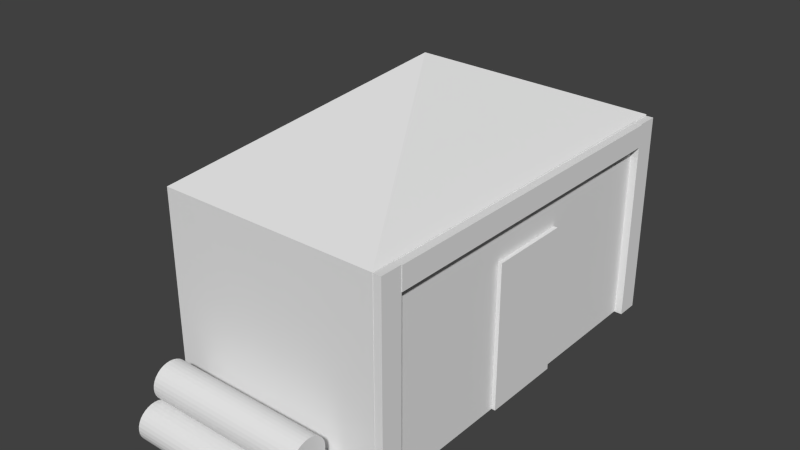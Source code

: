 # Source: egyptian_woodworking.blend  (saved by Blender 2.75.0; exported with 4.5.12 LTS)
import bpy
from mathutils import Matrix  # noqa: F401  (used for matrix-valued properties, if any)

bpy.ops.wm.read_factory_settings(use_empty=True)
scene = bpy.context.scene
scene.name = 'Scene'

# ---- collections
col_collection_1 = bpy.data.collections.new('Collection 1'); scene.collection.children.link(col_collection_1)

# ---- materials (node trees are filled in below, after node groups)
mat_material_004 = bpy.data.materials.new('Material.004')
mat_material_004.alpha_threshold = 0.0
mat_material_004.use_transparent_shadow = False
mat_material_004.roughness = 0.5
mat_material_004.specular_intensity = 0.0
mat_troncs_001 = bpy.data.materials.new('troncs.001')
mat_troncs_001.alpha_threshold = 0.0
mat_troncs_001.use_transparent_shadow = False
mat_troncs_001.roughness = 0.5
mat_troncs_001.specular_intensity = 0.0
mat_cara_troncs = bpy.data.materials.new('cara_troncs')
mat_cara_troncs.alpha_threshold = 0.0
mat_cara_troncs.use_transparent_shadow = False
mat_cara_troncs.roughness = 0.5
mat_cara_troncs.specular_intensity = 0.0
mat_taulada = bpy.data.materials.new('taulada')
mat_taulada.alpha_threshold = 0.0
mat_taulada.use_transparent_shadow = False
mat_taulada.preview_render_type = 'FLAT'
mat_taulada.roughness = 0.5
mat_taulada.specular_intensity = 0.0
mat_paret = bpy.data.materials.new('paret')
mat_paret.alpha_threshold = 0.0
mat_paret.use_transparent_shadow = False
mat_paret.roughness = 0.5
mat_paret.specular_intensity = 0.0
mat_material = bpy.data.materials.new('Material')
mat_material.alpha_threshold = 0.0
mat_material.use_transparent_shadow = False
mat_material.preview_render_type = 'FLAT'
mat_material.roughness = 0.5
mat_material.specular_intensity = 0.0
mat_material_002 = bpy.data.materials.new('Material.002')
mat_material_002.alpha_threshold = 0.0
mat_material_002.use_transparent_shadow = False
mat_material_002.roughness = 0.5
mat_material_002.specular_intensity = 0.0
mat_material_003 = bpy.data.materials.new('Material.003')
mat_material_003.alpha_threshold = 0.0
mat_material_003.use_transparent_shadow = False
mat_material_003.roughness = 0.5
mat_material_003.specular_intensity = 0.0
mat_material_001 = bpy.data.materials.new('Material.001')
mat_material_001.alpha_threshold = 0.0
mat_material_001.use_transparent_shadow = False
mat_material_001.roughness = 0.5
mat_material_001.specular_intensity = 0.0

# ---- material node trees

# ---- world
world_world = bpy.data.worlds.new('World'); scene.world = world_world
world_world.color = (0.05088, 0.05088, 0.05088)
world_world.use_sun_shadow = False
world_world.sun_shadow_jitter_overblur = 0.0
world_world.cycles.sampling_method = 'MANUAL'
world_world.cycles.sample_map_resolution = 256

# ---- meshes
me_cube = bpy.data.meshes.new('Cube')
me_cube.from_pydata([(1.36, 0.008337, 0.5809), (1.36, 1.816, 0.5809), (1.36, 0.008337, -0.4421), (1.36, 1.816, -0.4421), (1.411, 0.008337, 0.5809), (1.411, 1.816, 0.5809), (1.411, 0.008337, -0.4421), (1.411, 1.816, -0.4421), (1.358, 2.233, -2.02), (1.352, 2.237, 2.204), (1.358, 2.506, -2.02), (1.352, 2.51, 2.203), (1.465, 2.233, -2.02), (1.459, 2.237, 2.204), (1.465, 2.506, -2.02), (1.459, 2.51, 2.203), (1.345, -0.007103, -2.043), (1.345, 2.508, -2.043), (1.345, -0.007103, -2.316), (1.345, 2.508, -2.316), (1.452, -0.007103, -2.043), (1.452, 2.508, -2.043), (1.452, -0.007103, -2.316), (1.452, 2.508, -2.316), (1.347, 0.0009716, 2.477), (1.347, 2.516, 2.477), (1.347, 0.0009716, 2.204), (1.347, 2.516, 2.204), (1.454, 0.0009716, 2.477), (1.454, 2.516, 2.477), (1.454, 0.0009716, 2.204), (1.454, 2.516, 2.204), (1.357, -2.676e-05, -2.329), (1.357, -2.655e-05, 2.48), (-1.359, -2.655e-05, 2.48), (-1.359, -2.676e-05, -2.329), (1.357, 2.52, -2.329), (1.357, 2.52, 2.48), (-1.359, 2.52, 2.48), (-1.359, 2.52, -2.329), (0.001534, 3.586, 0.07139), (0.001534, 3.586, 0.07973), (-0.003177, 3.586, 0.07973), (-0.003177, 3.586, 0.07139), (-0.989, 0.2418, 2.504), (0.9599, 0.2298, 2.504), (-0.9901, 0.1975, 2.509), (0.9588, 0.1856, 2.509), (-0.9913, 0.155, 2.522), (0.9576, 0.143, 2.522), (-0.9923, 0.1158, 2.543), (0.9566, 0.1038, 2.543), (-0.9932, 0.08143, 2.571), (0.9557, 0.06945, 2.571), (-0.994, 0.05323, 2.605), (0.9549, 0.04125, 2.605), (-0.9945, 0.03227, 2.645), (0.9544, 0.0203, 2.645), (-0.9949, 0.01937, 2.687), (0.954, 0.007392, 2.687), (-0.995, 0.01501, 2.731), (0.9539, 0.003035, 2.731), (-0.9949, 0.01937, 2.776), (0.954, 0.007392, 2.776), (-0.9945, 0.03227, 2.818), (0.9544, 0.0203, 2.818), (-0.994, 0.05323, 2.857), (0.9549, 0.04125, 2.857), (-0.9932, 0.08143, 2.892), (0.9557, 0.06945, 2.892), (-0.9923, 0.1158, 2.92), (0.9566, 0.1038, 2.92), (-0.9913, 0.155, 2.941), (0.9576, 0.143, 2.941), (-0.9901, 0.1975, 2.954), (0.9588, 0.1856, 2.954), (-0.989, 0.2418, 2.958), (0.9599, 0.2298, 2.958), (-0.9878, 0.286, 2.954), (0.9611, 0.274, 2.954), (-0.9867, 0.3286, 2.941), (0.9622, 0.3166, 2.941), (-0.9857, 0.3678, 2.92), (0.9632, 0.3558, 2.92), (-0.9847, 0.4021, 2.892), (0.9642, 0.3902, 2.892), (-0.984, 0.4303, 2.857), (0.9649, 0.4184, 2.857), (-0.9834, 0.4513, 2.818), (0.9654, 0.4393, 2.818), (-0.9831, 0.4642, 2.776), (0.9658, 0.4522, 2.776), (-0.983, 0.4686, 2.731), (0.9659, 0.4566, 2.731), (-0.9831, 0.4642, 2.687), (0.9658, 0.4522, 2.687), (-0.9834, 0.4513, 2.645), (0.9654, 0.4393, 2.645), (-0.984, 0.4303, 2.605), (0.9649, 0.4184, 2.605), (-0.9847, 0.4021, 2.571), (0.9642, 0.3902, 2.571), (-0.9857, 0.3678, 2.543), (0.9632, 0.3558, 2.543), (-0.9867, 0.3286, 2.522), (0.9622, 0.3166, 2.522), (-0.9878, 0.286, 2.509), (0.9611, 0.274, 2.509), (-0.994, 0.2417, 2.968), (0.9549, 0.2297, 2.968), (-0.9952, 0.1975, 2.973), (0.9537, 0.1855, 2.973), (-0.9963, 0.1549, 2.986), (0.9526, 0.1429, 2.986), (-0.9973, 0.1157, 3.006), (0.9516, 0.1037, 3.006), (-0.9982, 0.08135, 3.035), (0.9507, 0.06937, 3.035), (-0.999, 0.05314, 3.069), (0.9499, 0.04117, 3.069), (-0.9995, 0.03219, 3.108), (0.9494, 0.02021, 3.108), (-0.9999, 0.01928, 3.151), (0.949, 0.00731, 3.151), (-1.0, 0.01493, 3.195), (0.9489, 0.002953, 3.195), (-0.9999, 0.01928, 3.239), (0.949, 0.00731, 3.239), (-0.9995, 0.03219, 3.282), (0.9494, 0.02021, 3.282), (-0.999, 0.05314, 3.321), (0.9499, 0.04117, 3.321), (-0.9982, 0.08135, 3.355), (0.9507, 0.06937, 3.355), (-0.9973, 0.1157, 3.384), (0.9516, 0.1037, 3.384), (-0.9963, 0.1549, 3.405), (0.9526, 0.1429, 3.405), (-0.9952, 0.1975, 3.418), (0.9537, 0.1855, 3.418), (-0.994, 0.2417, 3.422), (0.9549, 0.2297, 3.422), (-0.9928, 0.2859, 3.418), (0.9561, 0.274, 3.418), (-0.9917, 0.3285, 3.405), (0.9572, 0.3165, 3.405), (-0.9907, 0.3677, 3.384), (0.9582, 0.3557, 3.384), (-0.9898, 0.4021, 3.355), (0.9591, 0.3901, 3.355), (-0.989, 0.4303, 3.321), (0.9599, 0.4183, 3.321), (-0.9885, 0.4512, 3.282), (0.9604, 0.4392, 3.282), (-0.9881, 0.4641, 3.239), (0.9608, 0.4521, 3.239), (-0.988, 0.4685, 3.195), (0.9609, 0.4565, 3.195), (-0.9881, 0.4641, 3.151), (0.9608, 0.4521, 3.151), (-0.9885, 0.4512, 3.108), (0.9604, 0.4392, 3.108), (-0.989, 0.4303, 3.069), (0.9599, 0.4183, 3.069), (-0.9898, 0.4021, 3.035), (0.9591, 0.3901, 3.035), (-0.9907, 0.3677, 3.006), (0.9582, 0.3557, 3.006), (-0.9917, 0.3285, 2.986), (0.9572, 0.3165, 2.986), (-0.9928, 0.2859, 2.973), (0.9561, 0.274, 2.973), (-0.9809, 0.6275, 2.739), (0.968, 0.6155, 2.739), (-0.982, 0.5833, 2.744), (0.9669, 0.5713, 2.744), (-0.9831, 0.5407, 2.756), (0.9658, 0.5287, 2.756), (-0.9842, 0.5015, 2.777), (0.9647, 0.4895, 2.777), (-0.9851, 0.4671, 2.806), (0.9638, 0.4552, 2.806), (-0.9858, 0.4389, 2.84), (0.9631, 0.427, 2.84), (-0.9864, 0.418, 2.879), (0.9625, 0.406, 2.879), (-0.9867, 0.4051, 2.922), (0.9622, 0.3931, 2.922), (-0.9868, 0.4007, 2.966), (0.9621, 0.3888, 2.966), (-0.9867, 0.4051, 3.01), (0.9622, 0.3931, 3.01), (-0.9864, 0.418, 3.053), (0.9625, 0.406, 3.053), (-0.9858, 0.4389, 3.092), (0.9631, 0.427, 3.092), (-0.9851, 0.4671, 3.126), (0.9638, 0.4552, 3.126), (-0.9842, 0.5015, 3.155), (0.9647, 0.4895, 3.155), (-0.9831, 0.5407, 3.176), (0.9658, 0.5287, 3.176), (-0.982, 0.5833, 3.189), (0.9669, 0.5713, 3.189), (-0.9809, 0.6275, 3.193), (0.968, 0.6155, 3.193), (-0.9797, 0.6717, 3.189), (0.9692, 0.6598, 3.189), (-0.9786, 0.7143, 3.176), (0.9703, 0.7023, 3.176), (-0.9775, 0.7535, 3.155), (0.9714, 0.7415, 3.155), (-0.9766, 0.7878, 3.126), (0.9723, 0.7759, 3.126), (-0.9759, 0.8161, 3.092), (0.973, 0.8041, 3.092), (-0.9753, 0.837, 3.053), (0.9736, 0.825, 3.053), (-0.975, 0.8499, 3.01), (0.9739, 0.8379, 3.01), (-0.9749, 0.8543, 2.966), (0.974, 0.8423, 2.966), (-0.975, 0.8499, 2.922), (0.9739, 0.8379, 2.922), (-0.9753, 0.837, 2.879), (0.9736, 0.825, 2.879), (-0.9759, 0.8161, 2.84), (0.973, 0.8041, 2.84), (-0.9766, 0.7878, 2.806), (0.9723, 0.7759, 2.806), (-0.9775, 0.7535, 2.777), (0.9714, 0.7415, 2.777), (-0.9786, 0.7143, 2.756), (0.9703, 0.7023, 2.756), (-0.9797, 0.6717, 2.744), (0.9692, 0.6598, 2.744)], [], [(1, 3, 2, 0), (3, 7, 6, 2), (7, 5, 4, 6), (5, 1, 0, 4), (0, 2, 6, 4), (5, 7, 3, 1), (9, 11, 10, 8), (11, 15, 14, 10), (15, 13, 12, 14), (13, 9, 8, 12), (8, 10, 14, 12), (13, 15, 11, 9), (17, 19, 18, 16), (19, 23, 22, 18), (23, 21, 20, 22), (21, 17, 16, 20), (16, 18, 22, 20), (21, 23, 19, 17), (25, 27, 26, 24), (27, 31, 30, 26), (31, 29, 28, 30), (29, 25, 24, 28), (24, 26, 30, 28), (29, 31, 27, 25), (32, 33, 34, 35), (39, 38, 42, 43), (32, 36, 37, 33), (33, 37, 38, 34), (34, 38, 39, 35), (36, 32, 35, 39), (40, 43, 42, 41), (36, 39, 43, 40), (38, 37, 41, 42), (37, 36, 40, 41), (44, 45, 47, 46), (46, 47, 49, 48), (48, 49, 51, 50), (50, 51, 53, 52), (52, 53, 55, 54), (54, 55, 57, 56), (56, 57, 59, 58), (58, 59, 61, 60), (60, 61, 63, 62), (62, 63, 65, 64), (64, 65, 67, 66), (66, 67, 69, 68), (68, 69, 71, 70), (70, 71, 73, 72), (72, 73, 75, 74), (74, 75, 77, 76), (76, 77, 79, 78), (78, 79, 81, 80), (80, 81, 83, 82), (82, 83, 85, 84), (84, 85, 87, 86), (86, 87, 89, 88), (88, 89, 91, 90), (90, 91, 93, 92), (92, 93, 95, 94), (94, 95, 97, 96), (96, 97, 99, 98), (98, 99, 101, 100), (100, 101, 103, 102), (102, 103, 105, 104), (47, 45, 107, 105, 103, 101, 99, 97, 95, 93, 91, 89, 87, 85, 83, 81, 79, 77, 75, 73, 71, 69, 67, 65, 63, 61, 59, 57, 55, 53, 51, 49), (106, 107, 45, 44), (104, 105, 107, 106), (44, 46, 48, 50, 52, 54, 56, 58, 60, 62, 64, 66, 68, 70, 72, 74, 76, 78, 80, 82, 84, 86, 88, 90, 92, 94, 96, 98, 100, 102, 104, 106), (108, 109, 111, 110), (110, 111, 113, 112), (112, 113, 115, 114), (114, 115, 117, 116), (116, 117, 119, 118), (118, 119, 121, 120), (120, 121, 123, 122), (122, 123, 125, 124), (124, 125, 127, 126), (126, 127, 129, 128), (128, 129, 131, 130), (130, 131, 133, 132), (132, 133, 135, 134), (134, 135, 137, 136), (136, 137, 139, 138), (138, 139, 141, 140), (140, 141, 143, 142), (142, 143, 145, 144), (144, 145, 147, 146), (146, 147, 149, 148), (148, 149, 151, 150), (150, 151, 153, 152), (152, 153, 155, 154), (154, 155, 157, 156), (156, 157, 159, 158), (158, 159, 161, 160), (160, 161, 163, 162), (162, 163, 165, 164), (164, 165, 167, 166), (166, 167, 169, 168), (111, 109, 171, 169, 167, 165, 163, 161, 159, 157, 155, 153, 151, 149, 147, 145, 143, 141, 139, 137, 135, 133, 131, 129, 127, 125, 123, 121, 119, 117, 115, 113), (170, 171, 109, 108), (168, 169, 171, 170), (108, 110, 112, 114, 116, 118, 120, 122, 124, 126, 128, 130, 132, 134, 136, 138, 140, 142, 144, 146, 148, 150, 152, 154, 156, 158, 160, 162, 164, 166, 168, 170), (172, 173, 175, 174), (174, 175, 177, 176), (176, 177, 179, 178), (178, 179, 181, 180), (180, 181, 183, 182), (182, 183, 185, 184), (184, 185, 187, 186), (186, 187, 189, 188), (188, 189, 191, 190), (190, 191, 193, 192), (192, 193, 195, 194), (194, 195, 197, 196), (196, 197, 199, 198), (198, 199, 201, 200), (200, 201, 203, 202), (202, 203, 205, 204), (204, 205, 207, 206), (206, 207, 209, 208), (208, 209, 211, 210), (210, 211, 213, 212), (212, 213, 215, 214), (214, 215, 217, 216), (216, 217, 219, 218), (218, 219, 221, 220), (220, 221, 223, 222), (222, 223, 225, 224), (224, 225, 227, 226), (226, 227, 229, 228), (228, 229, 231, 230), (230, 231, 233, 232), (175, 173, 235, 233, 231, 229, 227, 225, 223, 221, 219, 217, 215, 213, 211, 209, 207, 205, 203, 201, 199, 197, 195, 193, 191, 189, 187, 185, 183, 181, 179, 177), (234, 235, 173, 172), (232, 233, 235, 234), (172, 174, 176, 178, 180, 182, 184, 186, 188, 190, 192, 194, 196, 198, 200, 202, 204, 206, 208, 210, 212, 214, 216, 218, 220, 222, 224, 226, 228, 230, 232, 234)])
me_cube.polygons.foreach_set('material_index', [5, 5, 5, 5, 5, 5, 6, 6, 6, 6, 6, 6, 7, 7, 7, 7, 7, 7, 8, 8, 8, 8, 8, 8, 0, 3, 4, 4, 4, 4, 3, 3, 3, 3, 1, 1, 1, 1, 1, 1, 1, 1, 1, 1, 1, 1, 1, 1, 1, 1, 1, 1, 1, 1, 1, 1, 1, 1, 1, 1, 1, 1, 1, 1, 2, 1, 1, 1, 1, 1, 1, 1, 1, 1, 1, 1, 1, 1, 1, 1, 1, 1, 1, 1, 1, 1, 1, 1, 1, 1, 1, 1, 1, 1, 1, 1, 1, 1, 2, 1, 1, 1, 1, 1, 1, 1, 1, 1, 1, 1, 1, 1, 1, 1, 1, 1, 1, 1, 1, 1, 1, 1, 1, 1, 1, 1, 1, 1, 1, 1, 1, 1, 2, 1, 1, 1])
_uv = me_cube.uv_layers.new(name='UVMap')
_uv.uv.foreach_set('vector', [0.0, 0.0, 0.0, 0.0, 0.0, 0.0, 0.0, 0.0, 0.05903, 1.0, 2.429e-05, 1.0, 2.429e-05, 2.429e-05, 0.05902, 2.429e-05, 0.1771, 1.274, 0.174, -0.2791, 0.8178, -0.2821, 0.8209, 1.271, 0.05903, 1.0, 2.429e-05, 1.0, 2.429e-05, 2.429e-05, 0.05902, 2.429e-05, 0.0, 0.0, 0.0, 0.0, 0.0, 0.0, 0.0, 0.0, 3.229e-05, 3.229e-05, 1.0, 3.266e-05, 1.0, 0.1043, 3.229e-05, 0.1043, 0.0, 0.0, 1.0, 0.0, 1.0, 1.0, 0.0, 1.0, 0.02527, 1.0, 1.596e-05, 0.9999, 1.589e-05, 1.589e-05, 0.02527, 5.103e-05, 1.001, 0.9967, 0.904, 0.9967, 0.904, -0.003147, 1.001, -0.003189, 0.02527, 0.9999, 1.768e-05, 1.0, 1.589e-05, 5.103e-05, 0.02527, 1.589e-05, 0.0, 0.0, 1.0, 0.0, 1.0, 1.0, 0.0, 1.0, 0.0, 0.0, 0.0, 0.0, 0.0, 0.0, 0.0, 0.0, 0.0, 0.0, 0.0, 0.0, 0.0, 0.0, 0.0, 0.0, 1.0, 2.325e-05, 1.0, 0.04243, 2.059e-05, 0.04243, 2.059e-05, 2.059e-05, 1.0, 2.688e-05, 1.0, 0.07229, 2.688e-05, 0.07229, 2.692e-05, 2.7e-05, 1.0, 2.181e-05, 1.0, 0.04243, 2.063e-05, 0.04243, 2.059e-05, 2.059e-05, 0.0, 0.0, 0.0, 0.0, 0.0, 0.0, 0.0, 0.0, 6.322e-05, 0.9999, 6.252e-05, 6.252e-05, 0.391, 6.252e-05, 0.391, 0.9999, 0.0, 0.0, 0.0, 0.0, 0.0, 0.0, 0.0, 0.0, 0.0, 0.0, 0.0, 0.0, 0.0, 0.0, 0.0, 0.0, 0.9944, 1.0, 0.8315, 1.0, 0.8315, 4.035e-05, 0.9944, 4.035e-05, 1.0, 1.681e-05, 1.0, 0.02827, 1.692e-05, 0.02827, 1.681e-05, 1.681e-05, 0.0, 0.0, 0.0, 0.0, 0.0, 0.0, 0.0, 0.0, 7.66e-05, 0.9999, 7.66e-05, 7.66e-05, 0.5869, 7.66e-05, 0.5869, 0.9999, 0.0, 0.0, 0.0, 0.0, 0.0, 0.0, 0.0, 0.0, 0.0, 0.0, 1.0, 0.0, 1.0, 1.0, 0.0, 1.0, 0.5924, 0.1036, 0.5924, 0.8966, -0.0683, 0.8964, -0.06824, 0.1034, 0.712, 8.437e-05, 0.712, 0.9999, 8.44e-05, 0.9999, 8.437e-05, 8.459e-05, 0.5035, 0.238, 0.5035, 0.762, -0.1572, 0.762, -0.1572, 0.238, 0.712, 8.437e-05, 0.712, 0.9999, 8.44e-05, 0.9999, 8.437e-05, 8.469e-05, 0.0, 0.0, 1.0, 0.0, 1.0, 1.0, 0.0, 1.0, 0.0, 0.0, 1.0, 0.0, 1.0, 1.0, 0.0, 1.0, 0.0, 0.0, 1.0, 0.0, 1.0, 1.0, 0.0, 1.0, 0.0, 0.0, 1.0, 0.0, 1.0, 1.0, 0.0, 1.0, 0.0, 0.0, 0.0, 0.0, 0.0, 0.0, 0.0, 0.0, 0.0, 0.0, 0.0, 0.0, 0.0, 0.0, 0.0, 0.0, 0.0, 0.0, 0.0, 0.0, 0.0, 0.0, 0.0, 0.0, 0.0009091, 0.7253, 0.7065, 0.7253, 0.7062, 0.7414, 0.0006571, 0.7414, 0.0006571, 0.7414, 0.7062, 0.7414, 0.706, 0.7575, 0.0004502, 0.7575, 0.0004502, 0.7575, 0.706, 0.7575, 0.7059, 0.7736, 0.0002965, 0.7736, 0.0002965, 0.7736, 0.7059, 0.7736, 0.7058, 0.7897, 0.000202, 0.7897, 0.000202, 0.7897, 0.7058, 0.7897, 0.7058, 0.8058, 0.00017, 0.8058, 0.00017, 0.8058, 0.7058, 0.8058, 0.7058, 0.8219, 0.0002019, 0.8219, 0.0002019, 0.8219, 0.7058, 0.8219, 0.7059, 0.838, 0.0002966, 0.838, 0.0002966, 0.838, 0.7059, 0.838, 0.706, 0.8541, 0.0004503, 0.8541, 0.0004503, 0.8541, 0.706, 0.8541, 0.7062, 0.8702, 0.0006572, 0.8702, 0.0006572, 0.8702, 0.7062, 0.8702, 0.7065, 0.8863, 0.0009092, 0.8863, 0.0009092, 0.8863, 0.7065, 0.8863, 0.7068, 0.9024, 0.001197, 0.9024, 0.001197, 0.9024, 0.7068, 0.9024, 0.7071, 0.9185, 0.001509, 0.9185, 0.0, 0.0, 0.0, 0.0, 0.0, 0.0, 0.0, 0.0, 0.0001902, 0.0001902, 0.9979, 0.0001972, 0.9983, 0.03432, 0.0006488, 0.03431, 0.0006488, 0.03431, 0.9983, 0.03432, 0.9988, 0.06844, 0.00109, 0.06844, 0.00109, 0.06844, 0.9988, 0.06844, 0.9992, 0.1026, 0.001496, 0.1026, 0.001496, 0.1026, 0.9992, 0.1026, 0.9995, 0.1367, 0.001853, 0.1367, 0.001853, 0.1367, 0.9995, 0.1367, 0.9998, 0.1708, 0.002145, 0.1708, 0.0, 0.0, 0.0, 0.0, 0.0, 0.0, 0.0, 0.0, 0.0001902, 0.5477, 0.9979, 0.5477, 0.998, 0.5819, 0.0003241, 0.5819, 0.0003241, 0.5819, 0.998, 0.5819, 0.998, 0.616, 0.0003692, 0.616, 0.0006571, 0.9188, 0.7063, 0.9188, 0.7062, 0.9349, 0.0006252, 0.9349, 0.0006252, 0.9349, 0.7062, 0.9349, 0.7061, 0.951, 0.0005305, 0.951, 0.0005305, 0.951, 0.7061, 0.951, 0.706, 0.9671, 0.0003768, 0.9671, 0.0003768, 0.9671, 0.706, 0.9671, 0.7058, 0.9832, 0.00017, 0.9832, 0.0009532, 0.4791, 0.9986, 0.4791, 0.9982, 0.5132, 0.0005967, 0.5132, 0.0005967, 0.5132, 0.9982, 0.5132, 0.9978, 0.5474, 0.0001902, 0.5473, 0.7368, 0.057, 0.8187, 0.1117, 0.8883, 0.1813, 0.943, 0.2632, 0.9807, 0.3542, 0.9999, 0.4508, 0.9999, 0.5492, 0.9807, 0.6458, 0.943, 0.7368, 0.8883, 0.8187, 0.8187, 0.8883, 0.7368, 0.943, 0.6458, 0.9807, 0.5492, 0.9999, 0.4508, 0.9999, 0.3542, 0.9807, 0.2632, 0.943, 0.1813, 0.8883, 0.1117, 0.8187, 0.05699, 0.7368, 0.01931, 0.6458, 9.998e-05, 0.5492, 0.0001004, 0.4508, 0.01931, 0.3542, 0.057, 0.2632, 0.1117, 0.1813, 0.1813, 0.1117, 0.2632, 0.05699, 0.3542, 0.01931, 0.4508, 9.998e-05, 0.5492, 0.0001008, 0.6458, 0.01931, 0.0, 0.0, 0.0, 0.0, 0.0, 0.0, 0.0, 0.0, 0.0, 0.0, 0.0, 0.0, 0.0, 0.0, 0.0, 0.0, 0.4508, 9.998e-05, 0.5492, 9.998e-05, 0.6458, 0.01931, 0.7368, 0.05699, 0.8187, 0.1117, 0.8883, 0.1813, 0.943, 0.2632, 0.9807, 0.3542, 0.9999, 0.4508, 0.9999, 0.5492, 0.9807, 0.6458, 0.943, 0.7368, 0.8883, 0.8187, 0.8187, 0.8883, 0.7368, 0.943, 0.6458, 0.9807, 0.5492, 0.9999, 0.4508, 0.9999, 0.3542, 0.9807, 0.2632, 0.943, 0.1813, 0.8883, 0.1117, 0.8187, 0.05699, 0.7368, 0.01931, 0.6458, 0.0001001, 0.5492, 9.998e-05, 0.4508, 0.01931, 0.3542, 0.05699, 0.2632, 0.1117, 0.1813, 0.1813, 0.1117, 0.2632, 0.05699, 0.3542, 0.01931, 0.001835, 0.00017, 0.7074, 0.0001815, 0.7071, 0.01628, 0.00151, 0.01627, 0.00151, 0.01627, 0.7071, 0.01628, 0.7068, 0.03237, 0.001198, 0.03236, 0.001198, 0.03236, 0.7068, 0.03237, 0.7065, 0.04847, 0.0009102, 0.04846, 0.0009102, 0.04846, 0.7065, 0.04847, 0.7062, 0.06457, 0.000658, 0.06456, 0.000658, 0.06456, 0.7062, 0.06457, 0.706, 0.08067, 0.000451, 0.08066, 0.000451, 0.08066, 0.706, 0.08067, 0.7059, 0.09677, 0.0002971, 0.09676, 0.0002971, 0.09676, 0.7059, 0.09677, 0.7058, 0.1129, 0.0002023, 0.1129, 0.0002023, 0.1129, 0.7058, 0.1129, 0.7057, 0.129, 0.00017, 0.129, 0.00017, 0.129, 0.7057, 0.129, 0.7058, 0.1451, 0.0002018, 0.1451, 0.0002018, 0.1451, 0.7058, 0.1451, 0.7059, 0.1612, 0.0002963, 0.1612, 0.0002963, 0.1612, 0.7059, 0.1612, 0.706, 0.1773, 0.0004497, 0.1773, 0.0004497, 0.1773, 0.706, 0.1773, 0.7062, 0.1934, 0.0006564, 0.1934, 0.0006564, 0.1934, 0.7062, 0.1934, 0.7065, 0.2095, 0.0009081, 0.2095, 0.0009081, 0.2095, 0.7065, 0.2095, 0.7068, 0.2256, 0.001195, 0.2256, 0.001195, 0.2256, 0.7068, 0.2256, 0.7071, 0.2417, 0.001507, 0.2417, 0.001507, 0.2417, 0.7071, 0.2417, 0.7074, 0.2578, 0.001832, 0.2578, 0.001832, 0.2578, 0.7074, 0.2578, 0.7077, 0.2739, 0.002156, 0.2738, 0.002156, 0.2738, 0.7077, 0.2739, 0.708, 0.2899, 0.002468, 0.2899, 0.002468, 0.2899, 0.708, 0.2899, 0.7083, 0.306, 0.002755, 0.306, 0.002755, 0.306, 0.7083, 0.306, 0.7086, 0.3221, 0.003007, 0.3221, 0.003007, 0.3221, 0.7086, 0.3221, 0.7088, 0.3382, 0.003214, 0.3382, 0.003214, 0.3382, 0.7088, 0.3382, 0.7089, 0.3543, 0.003368, 0.3543, 0.003368, 0.3543, 0.7089, 0.3543, 0.709, 0.3704, 0.003462, 0.3704, 0.003462, 0.3704, 0.709, 0.3704, 0.7091, 0.3865, 0.003494, 0.3865, 0.003494, 0.3865, 0.7091, 0.3865, 0.709, 0.4026, 0.003462, 0.4026, 0.003462, 0.4026, 0.709, 0.4026, 0.7089, 0.4187, 0.003368, 0.4187, 0.0, 0.0, 0.0, 0.0, 0.0, 0.0, 0.0, 0.0, 0.002145, 0.1712, 0.9998, 0.1712, 0.9995, 0.2053, 0.001853, 0.2053, 0.001853, 0.2053, 0.9995, 0.2053, 0.9991, 0.2395, 0.001497, 0.2395, 0.001497, 0.2395, 0.9991, 0.2395, 0.9987, 0.2736, 0.00109, 0.2736, 0.5453, 0.9717, 0.4521, 0.9717, 0.3607, 0.9535, 0.2746, 0.9179, 0.1971, 0.8661, 0.1313, 0.8002, 0.0795, 0.7228, 0.04384, 0.6367, 0.02566, 0.5453, 0.02566, 0.4521, 0.04384, 0.3607, 0.07949, 0.2747, 0.1313, 0.1972, 0.1971, 0.1313, 0.2746, 0.07954, 0.3607, 0.04388, 0.4521, 0.0257, 0.5453, 0.0257, 0.6366, 0.04388, 0.7227, 0.07954, 0.8002, 0.1313, 0.8661, 0.1972, 0.9178, 0.2747, 0.9535, 0.3607, 0.9717, 0.4521, 0.9717, 0.5453, 0.9535, 0.6367, 0.9178, 0.7228, 0.8661, 0.8002, 0.8002, 0.8661, 0.7227, 0.9179, 0.6366, 0.9535, 0.0006489, 0.3077, 0.9983, 0.3077, 0.9978, 0.3418, 0.0001902, 0.3418, 0.00109, 0.2736, 0.9987, 0.2736, 0.9983, 0.3077, 0.0006489, 0.3077, 0.3558, 0.02461, 0.4513, 0.00561, 0.5487, 0.00561, 0.6442, 0.02461, 0.7342, 0.06188, 0.8152, 0.116, 0.884, 0.1848, 0.9381, 0.2658, 0.9754, 0.3558, 0.9944, 0.4513, 0.9944, 0.5487, 0.9754, 0.6442, 0.9381, 0.7342, 0.884, 0.8152, 0.8152, 0.884, 0.7342, 0.9381, 0.6442, 0.9754, 0.5487, 0.9944, 0.4513, 0.9944, 0.3558, 0.9754, 0.2658, 0.9381, 0.1848, 0.884, 0.116, 0.8152, 0.06188, 0.7342, 0.02461, 0.6442, 0.00561, 0.5487, 0.00561, 0.4513, 0.02461, 0.3558, 0.06188, 0.2658, 0.116, 0.1848, 0.1848, 0.116, 0.2658, 0.06188, 0.001497, 0.3763, 0.9991, 0.3763, 0.9987, 0.4105, 0.001038, 0.4105, 0.001038, 0.4105, 0.9987, 0.4105, 0.9982, 0.4446, 0.0005969, 0.4446, 0.0005969, 0.4446, 0.9982, 0.4446, 0.9978, 0.4787, 0.0001902, 0.4787, 0.0, 0.0, 0.0, 0.0, 0.0, 0.0, 0.0, 0.0, 0.0, 0.0, 0.0, 0.0, 0.0, 0.0, 0.0, 0.0, 0.0, 0.0, 0.0, 0.0, 0.0, 0.0, 0.0, 0.0, 0.0, 0.0, 0.0, 0.0, 0.0, 0.0, 0.0, 0.0, 0.0, 0.0, 0.0, 0.0, 0.0, 0.0, 0.0, 0.0, 0.00017, 0.9836, 0.7057, 0.9837, 0.7058, 0.9998, 0.0001982, 0.9997, 0.0, 0.0, 0.0, 0.0, 0.0, 0.0, 0.0, 0.0, 0.0, 0.0, 0.0, 0.0, 0.0, 0.0, 0.0, 0.0, 0.0001902, 0.6164, 0.9979, 0.6164, 0.9982, 0.6505, 0.0004825, 0.6505, 0.00017, 0.4191, 0.7057, 0.4191, 0.706, 0.4352, 0.0004217, 0.4352, 0.0004217, 0.4352, 0.706, 0.4352, 0.7063, 0.4513, 0.000709, 0.4513, 0.000709, 0.4513, 0.7063, 0.4513, 0.7066, 0.4674, 0.001021, 0.4674, 0.001021, 0.4674, 0.7066, 0.4674, 0.7069, 0.4835, 0.001345, 0.4835, 0.001345, 0.4835, 0.7069, 0.4835, 0.7072, 0.4996, 0.001669, 0.4996, 0.001669, 0.4996, 0.7072, 0.4996, 0.7076, 0.5157, 0.001981, 0.5157, 0.001981, 0.5157, 0.7076, 0.5157, 0.7078, 0.5318, 0.002269, 0.5318, 0.002269, 0.5318, 0.7078, 0.5318, 0.7081, 0.5479, 0.002521, 0.5479, 0.002521, 0.5479, 0.7081, 0.5479, 0.7083, 0.564, 0.002727, 0.564, 0.002727, 0.564, 0.7083, 0.564, 0.7085, 0.5801, 0.002881, 0.5801, 0.002881, 0.5801, 0.7085, 0.5801, 0.7085, 0.5962, 0.002976, 0.5962, 0.002976, 0.5962, 0.7085, 0.5962, 0.7086, 0.6123, 0.003008, 0.6123, 0.003008, 0.6123, 0.7086, 0.6123, 0.7085, 0.6284, 0.002976, 0.6284, 0.002976, 0.6284, 0.7085, 0.6284, 0.7085, 0.6445, 0.002881, 0.6445, 0.002881, 0.6445, 0.7085, 0.6445, 0.7083, 0.6606, 0.002727, 0.6606, 0.002727, 0.6606, 0.7083, 0.6606, 0.7081, 0.6767, 0.002521, 0.6767, 0.002521, 0.6767, 0.7081, 0.6767, 0.7078, 0.6928, 0.002269, 0.6928, 0.002269, 0.6928, 0.7078, 0.6928, 0.7076, 0.7089, 0.001981, 0.7089, 0.5492, 9.998e-05, 0.6458, 0.01931, 0.7368, 0.05699, 0.8187, 0.1117, 0.8883, 0.1813, 0.943, 0.2632, 0.9807, 0.3542, 0.9999, 0.4508, 0.9999, 0.5492, 0.9807, 0.6458, 0.943, 0.7368, 0.8883, 0.8187, 0.8187, 0.8883, 0.7368, 0.943, 0.6458, 0.9807, 0.5492, 0.9999, 0.4508, 0.9999, 0.3542, 0.9807, 0.2632, 0.943, 0.1813, 0.8883, 0.1117, 0.8187, 0.057, 0.7368, 0.01931, 0.6458, 9.998e-05, 0.5492, 9.998e-05, 0.4508, 0.01931, 0.3542, 0.05699, 0.2632, 0.1117, 0.1813, 0.1813, 0.1117, 0.2632, 0.057, 0.3542, 0.01931, 0.4508, 0.0001004, 0.001956, 0.3422, 0.9996, 0.3422, 0.9991, 0.3763, 0.001497, 0.3763, 0.001981, 0.7089, 0.7076, 0.7089, 0.7072, 0.725, 0.001669, 0.725, 0.7368, 0.05699, 0.8187, 0.1117, 0.8883, 0.1813, 0.943, 0.2632, 0.9807, 0.3542, 0.9999, 0.4508, 0.9999, 0.5492, 0.9807, 0.6458, 0.943, 0.7368, 0.8883, 0.8187, 0.8187, 0.8883, 0.7368, 0.943, 0.6458, 0.9807, 0.5492, 0.9999, 0.4508, 0.9999, 0.3542, 0.9807, 0.2632, 0.943, 0.1813, 0.8883, 0.1117, 0.8187, 0.05699, 0.7368, 0.01931, 0.6458, 9.998e-05, 0.5492, 9.998e-05, 0.4508, 0.01931, 0.3542, 0.05699, 0.2632, 0.1117, 0.1813, 0.1813, 0.1117, 0.2632, 0.05699, 0.3542, 0.01931, 0.4508, 9.998e-05, 0.5492, 0.0001004, 0.6458, 0.01931])
me_cube.materials.append(mat_material_004)
me_cube.materials.append(mat_troncs_001)
me_cube.materials.append(mat_cara_troncs)
me_cube.materials.append(mat_taulada)
me_cube.materials.append(mat_paret)
me_cube.materials.append(mat_material)
me_cube.materials.append(mat_material_002)
me_cube.materials.append(mat_material_003)
me_cube.materials.append(mat_material_001)
me_cube.use_remesh_preserve_volume = False
me_cube.use_remesh_preserve_attributes = False
me_cube.use_mirror_vertex_groups = False
me_cube.update()

# ---- objects
ob_cube_001 = bpy.data.objects.new('Cube.001', me_cube)

# ---- transforms, parenting, visibility, modifiers, constraints
ob_cube_001.location = (0.6986, 2.1, 3.332e-05)
ob_cube_001.rotation_euler = (1.571, 0.0, 0.0)
ob_cube_001.lock_rotations_4d = False
ob_cube_001.empty_display_type = 'ARROWS'
ob_cube_001.lineart.crease_threshold = 0.0

# ---- collection membership
col_collection_1.objects.link(ob_cube_001)

# ---- scene / render settings (as saved in the file)
scene.frame_start = 1; scene.frame_end = 250; scene.frame_set(1)
scene.render.engine = 'BLENDER_EEVEE_NEXT'
scene.render.resolution_percentage = 50
scene.render.dither_intensity = 0.0
scene.cycles.use_denoising = False
scene.cycles.samples = 10
scene.cycles.sampling_pattern = 'TABULATED_SOBOL'
scene.cycles.light_sampling_threshold = 0.0
scene.cycles.use_adaptive_sampling = False
scene.cycles.use_light_tree = False
scene.cycles.blur_glossy = 0.0
scene.cycles.pixel_filter_type = 'GAUSSIAN'
scene.cycles.sample_clamp_indirect = 0.0
scene.view_settings.view_transform = 'Standard'
bpy.context.view_layer.update()

# ---- added for rendering (the .blend has no active camera and no usable light): camera, sun
cam_auto = bpy.data.cameras.new('AutoCamera')
cam_auto.lens = 50.0
cam_auto.sensor_width = 36.0
cam_auto.clip_end = 1000.0
ob_auto_camera = bpy.data.objects.new('AutoCamera', cam_auto)
scene.collection.objects.link(ob_auto_camera)
ob_auto_camera.location = (7.54764, -6.60143, 7.22629)
ob_auto_camera.rotation_euler = (1.09748, -7.21219e-08, 0.694738)
scene.camera = ob_auto_camera
light_auto_sun = bpy.data.lights.new('AutoSun', 'SUN')
light_auto_sun.energy = 3.0
light_auto_sun.angle = 0.0523599
ob_auto_sun = bpy.data.objects.new('AutoSun', light_auto_sun)
scene.collection.objects.link(ob_auto_sun)
ob_auto_sun.rotation_euler = (0.872665, 0.174533, 0.523599)
bpy.context.view_layer.update()
